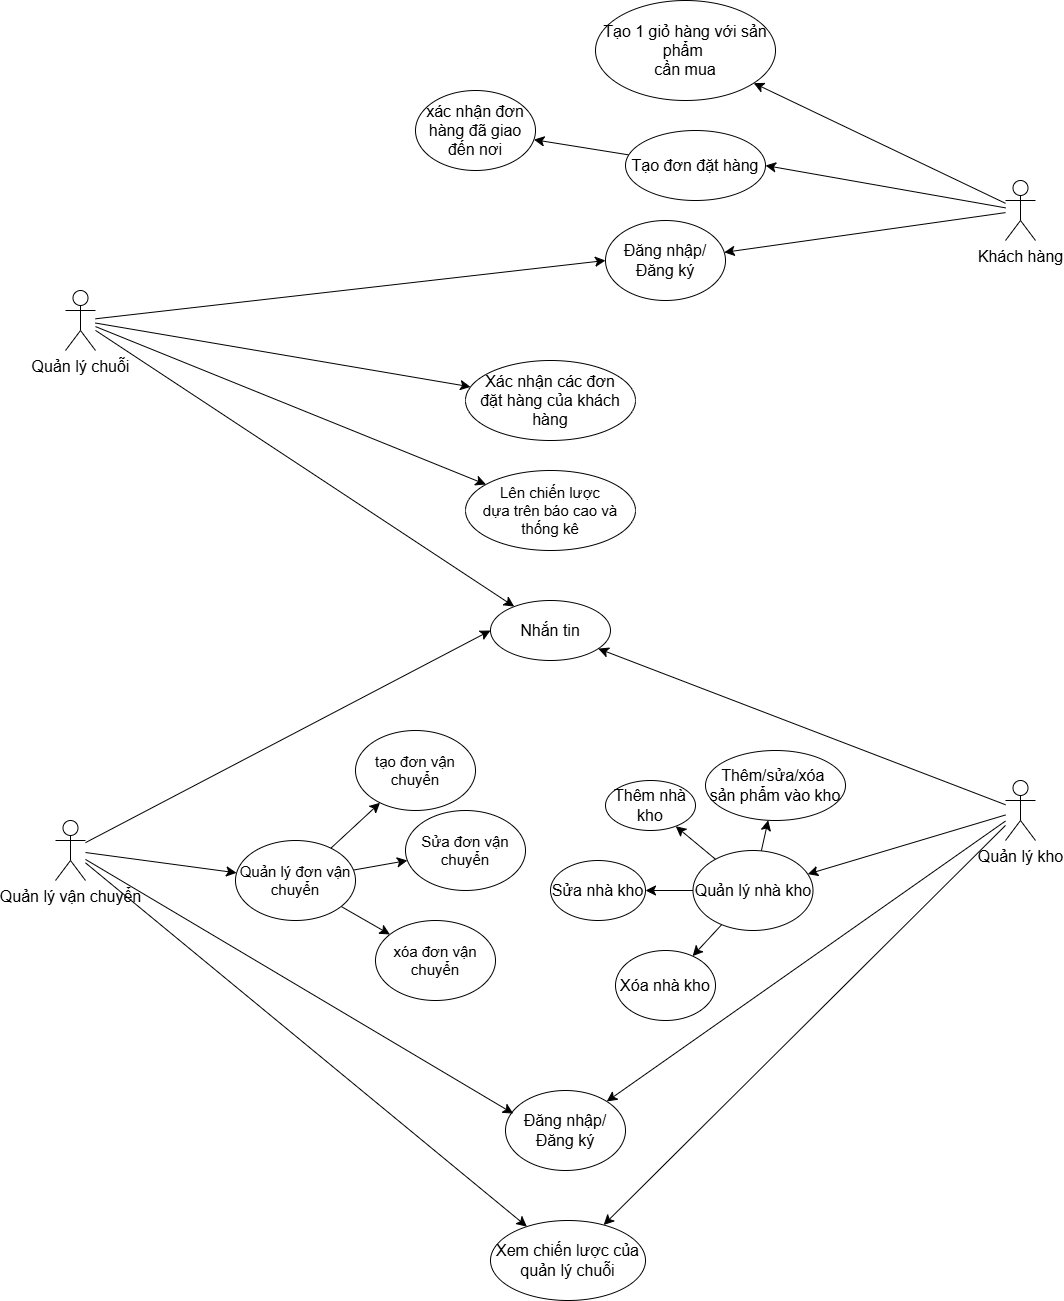

The diagram above was exported from draw.io. Its source (the exported page's mxGraphModel, read from the mxfile embedded in the PNG):
<mxGraphModel dx="2759" dy="1075" grid="1" gridSize="10" guides="1" tooltips="1" connect="1" arrows="1" fold="1" page="1" pageScale="1" pageWidth="850" pageHeight="1100" math="0" shadow="0">
  <root>
    <mxCell id="0" />
    <mxCell id="1" parent="0" />
    <mxCell id="8YIkC-qQaHyYvdBdioPT-1" style="edgeStyle=none;curved=1;rounded=0;orthogonalLoop=1;jettySize=auto;html=1;fontSize=12;startSize=8;endSize=8;" edge="1" parent="1" source="1AhZNQix8E-ZL5URU39M-1" target="8YIkC-qQaHyYvdBdioPT-2">
      <mxGeometry relative="1" as="geometry">
        <mxPoint x="590" y="120" as="targetPoint" />
      </mxGeometry>
    </mxCell>
    <mxCell id="8YIkC-qQaHyYvdBdioPT-3" style="edgeStyle=none;curved=1;rounded=0;orthogonalLoop=1;jettySize=auto;html=1;fontSize=12;startSize=8;endSize=8;entryX=1;entryY=0.5;entryDx=0;entryDy=0;" edge="1" parent="1" source="1AhZNQix8E-ZL5URU39M-1" target="8YIkC-qQaHyYvdBdioPT-5">
      <mxGeometry relative="1" as="geometry">
        <mxPoint x="580" y="210" as="targetPoint" />
      </mxGeometry>
    </mxCell>
    <mxCell id="8YIkC-qQaHyYvdBdioPT-13" style="edgeStyle=none;curved=1;rounded=0;orthogonalLoop=1;jettySize=auto;html=1;fontSize=12;startSize=8;endSize=8;" edge="1" parent="1" source="1AhZNQix8E-ZL5URU39M-1" target="8YIkC-qQaHyYvdBdioPT-14">
      <mxGeometry relative="1" as="geometry">
        <mxPoint x="550" y="330" as="targetPoint" />
      </mxGeometry>
    </mxCell>
    <mxCell id="1AhZNQix8E-ZL5URU39M-1" value="&lt;font style=&quot;font-size: 16px;&quot;&gt;Khách hàng&lt;/font&gt;" style="shape=umlActor;verticalLabelPosition=bottom;verticalAlign=top;html=1;outlineConnect=0;" parent="1" vertex="1">
      <mxGeometry x="870" y="200" width="30" height="60" as="geometry" />
    </mxCell>
    <mxCell id="8YIkC-qQaHyYvdBdioPT-2" value="&lt;div style=&quot;&quot;&gt;&lt;span style=&quot;font-size: 16px; background-color: transparent; color: light-dark(rgb(0, 0, 0), rgb(255, 255, 255));&quot;&gt;Tạo 1 giỏ hàng với sản phẩm&amp;nbsp;&lt;/span&gt;&lt;/div&gt;&lt;div style=&quot;&quot;&gt;&lt;font style=&quot;font-size: 16px;&quot;&gt;cần mua&lt;/font&gt;&lt;/div&gt;" style="ellipse;whiteSpace=wrap;html=1;align=center;" vertex="1" parent="1">
      <mxGeometry x="460" y="20" width="180" height="100" as="geometry" />
    </mxCell>
    <mxCell id="8YIkC-qQaHyYvdBdioPT-77" style="edgeStyle=none;curved=1;rounded=0;orthogonalLoop=1;jettySize=auto;html=1;fontSize=12;startSize=8;endSize=8;" edge="1" parent="1" source="8YIkC-qQaHyYvdBdioPT-5" target="8YIkC-qQaHyYvdBdioPT-78">
      <mxGeometry relative="1" as="geometry">
        <mxPoint x="370" y="150" as="targetPoint" />
      </mxGeometry>
    </mxCell>
    <mxCell id="8YIkC-qQaHyYvdBdioPT-5" value="&lt;span style=&quot;font-size: 16px;&quot;&gt;Tạo đơn đặt hàng&lt;/span&gt;" style="ellipse;whiteSpace=wrap;html=1;" vertex="1" parent="1">
      <mxGeometry x="490" y="150" width="140" height="70" as="geometry" />
    </mxCell>
    <mxCell id="8YIkC-qQaHyYvdBdioPT-14" value="&lt;font style=&quot;font-size: 16px;&quot;&gt;Đăng nhập/Đăng ký&lt;/font&gt;" style="ellipse;whiteSpace=wrap;html=1;" vertex="1" parent="1">
      <mxGeometry x="470" y="240" width="120" height="80" as="geometry" />
    </mxCell>
    <mxCell id="8YIkC-qQaHyYvdBdioPT-16" style="edgeStyle=none;curved=1;rounded=0;orthogonalLoop=1;jettySize=auto;html=1;entryX=0;entryY=0.5;entryDx=0;entryDy=0;fontSize=12;startSize=8;endSize=8;" edge="1" parent="1" source="8YIkC-qQaHyYvdBdioPT-15" target="8YIkC-qQaHyYvdBdioPT-14">
      <mxGeometry relative="1" as="geometry" />
    </mxCell>
    <mxCell id="8YIkC-qQaHyYvdBdioPT-17" style="edgeStyle=none;curved=1;rounded=0;orthogonalLoop=1;jettySize=auto;html=1;fontSize=12;startSize=8;endSize=8;" edge="1" parent="1" source="8YIkC-qQaHyYvdBdioPT-15" target="8YIkC-qQaHyYvdBdioPT-18">
      <mxGeometry relative="1" as="geometry">
        <mxPoint x="240" y="440" as="targetPoint" />
      </mxGeometry>
    </mxCell>
    <mxCell id="8YIkC-qQaHyYvdBdioPT-21" style="edgeStyle=none;curved=1;rounded=0;orthogonalLoop=1;jettySize=auto;html=1;fontSize=12;startSize=8;endSize=8;" edge="1" parent="1" source="8YIkC-qQaHyYvdBdioPT-15" target="8YIkC-qQaHyYvdBdioPT-22">
      <mxGeometry relative="1" as="geometry">
        <mxPoint x="250" y="570" as="targetPoint" />
      </mxGeometry>
    </mxCell>
    <mxCell id="8YIkC-qQaHyYvdBdioPT-23" style="edgeStyle=none;curved=1;rounded=0;orthogonalLoop=1;jettySize=auto;html=1;fontSize=12;startSize=8;endSize=8;" edge="1" parent="1" source="8YIkC-qQaHyYvdBdioPT-15" target="8YIkC-qQaHyYvdBdioPT-28">
      <mxGeometry relative="1" as="geometry">
        <mxPoint x="290" y="730" as="targetPoint" />
      </mxGeometry>
    </mxCell>
    <mxCell id="8YIkC-qQaHyYvdBdioPT-15" value="&lt;font style=&quot;font-size: 16px;&quot;&gt;Quản lý chuỗi&lt;/font&gt;" style="shape=umlActor;verticalLabelPosition=bottom;verticalAlign=top;html=1;outlineConnect=0;" vertex="1" parent="1">
      <mxGeometry x="-70" y="310" width="30" height="60" as="geometry" />
    </mxCell>
    <mxCell id="8YIkC-qQaHyYvdBdioPT-18" value="&lt;font style=&quot;font-size: 16px;&quot;&gt;Xác nhận các đơn&lt;/font&gt;&lt;div&gt;&lt;font style=&quot;font-size: 16px;&quot;&gt;đặt hàng của khách hàng&lt;/font&gt;&lt;/div&gt;" style="ellipse;whiteSpace=wrap;html=1;" vertex="1" parent="1">
      <mxGeometry x="330" y="380" width="170" height="80" as="geometry" />
    </mxCell>
    <mxCell id="8YIkC-qQaHyYvdBdioPT-22" value="&lt;font style=&quot;font-size: 15px;&quot;&gt;Lên chiến lược&lt;/font&gt;&lt;div&gt;&lt;font style=&quot;font-size: 15px;&quot;&gt;dựa trên báo cao và thống kê&lt;/font&gt;&lt;/div&gt;" style="ellipse;whiteSpace=wrap;html=1;" vertex="1" parent="1">
      <mxGeometry x="330" y="490" width="170" height="80" as="geometry" />
    </mxCell>
    <mxCell id="8YIkC-qQaHyYvdBdioPT-28" value="&lt;font style=&quot;font-size: 16px;&quot;&gt;Nhắn tin&lt;/font&gt;" style="ellipse;whiteSpace=wrap;html=1;" vertex="1" parent="1">
      <mxGeometry x="355" y="620" width="120" height="60" as="geometry" />
    </mxCell>
    <mxCell id="8YIkC-qQaHyYvdBdioPT-33" style="edgeStyle=none;curved=1;rounded=0;orthogonalLoop=1;jettySize=auto;html=1;fontSize=12;startSize=8;endSize=8;" edge="1" parent="1" source="8YIkC-qQaHyYvdBdioPT-30" target="8YIkC-qQaHyYvdBdioPT-28">
      <mxGeometry relative="1" as="geometry" />
    </mxCell>
    <mxCell id="8YIkC-qQaHyYvdBdioPT-34" style="edgeStyle=none;curved=1;rounded=0;orthogonalLoop=1;jettySize=auto;html=1;fontSize=12;startSize=8;endSize=8;" edge="1" parent="1" source="8YIkC-qQaHyYvdBdioPT-30" target="8YIkC-qQaHyYvdBdioPT-35">
      <mxGeometry relative="1" as="geometry">
        <mxPoint x="470" y="760" as="targetPoint" />
      </mxGeometry>
    </mxCell>
    <mxCell id="8YIkC-qQaHyYvdBdioPT-48" style="edgeStyle=none;curved=1;rounded=0;orthogonalLoop=1;jettySize=auto;html=1;fontSize=12;startSize=8;endSize=8;" edge="1" parent="1" source="8YIkC-qQaHyYvdBdioPT-30" target="8YIkC-qQaHyYvdBdioPT-49">
      <mxGeometry relative="1" as="geometry">
        <mxPoint x="640" y="930" as="targetPoint" />
      </mxGeometry>
    </mxCell>
    <mxCell id="8YIkC-qQaHyYvdBdioPT-50" style="edgeStyle=none;curved=1;rounded=0;orthogonalLoop=1;jettySize=auto;html=1;fontSize=12;startSize=8;endSize=8;" edge="1" parent="1" source="8YIkC-qQaHyYvdBdioPT-30" target="8YIkC-qQaHyYvdBdioPT-51">
      <mxGeometry relative="1" as="geometry">
        <mxPoint x="620" y="1020" as="targetPoint" />
      </mxGeometry>
    </mxCell>
    <mxCell id="8YIkC-qQaHyYvdBdioPT-30" value="&lt;font style=&quot;font-size: 16px;&quot;&gt;Quản lý kho&lt;/font&gt;" style="shape=umlActor;verticalLabelPosition=bottom;verticalAlign=top;html=1;outlineConnect=0;" vertex="1" parent="1">
      <mxGeometry x="870" y="800" width="30" height="60" as="geometry" />
    </mxCell>
    <mxCell id="8YIkC-qQaHyYvdBdioPT-36" style="edgeStyle=none;curved=1;rounded=0;orthogonalLoop=1;jettySize=auto;html=1;fontSize=12;startSize=8;endSize=8;" edge="1" parent="1" source="8YIkC-qQaHyYvdBdioPT-35" target="8YIkC-qQaHyYvdBdioPT-37">
      <mxGeometry relative="1" as="geometry">
        <mxPoint x="452.5" y="660" as="targetPoint" />
      </mxGeometry>
    </mxCell>
    <mxCell id="8YIkC-qQaHyYvdBdioPT-38" style="edgeStyle=none;curved=1;rounded=0;orthogonalLoop=1;jettySize=auto;html=1;fontSize=12;startSize=8;endSize=8;" edge="1" parent="1" source="8YIkC-qQaHyYvdBdioPT-35" target="8YIkC-qQaHyYvdBdioPT-39">
      <mxGeometry relative="1" as="geometry">
        <mxPoint x="452.5" y="770" as="targetPoint" />
      </mxGeometry>
    </mxCell>
    <mxCell id="8YIkC-qQaHyYvdBdioPT-40" style="edgeStyle=none;curved=1;rounded=0;orthogonalLoop=1;jettySize=auto;html=1;fontSize=12;startSize=8;endSize=8;" edge="1" parent="1" source="8YIkC-qQaHyYvdBdioPT-35" target="8YIkC-qQaHyYvdBdioPT-41">
      <mxGeometry relative="1" as="geometry">
        <mxPoint x="452.5" y="840" as="targetPoint" />
      </mxGeometry>
    </mxCell>
    <mxCell id="8YIkC-qQaHyYvdBdioPT-46" style="edgeStyle=none;curved=1;rounded=0;orthogonalLoop=1;jettySize=auto;html=1;fontSize=12;startSize=8;endSize=8;" edge="1" parent="1" source="8YIkC-qQaHyYvdBdioPT-35" target="8YIkC-qQaHyYvdBdioPT-47">
      <mxGeometry relative="1" as="geometry">
        <mxPoint x="587.5" y="700" as="targetPoint" />
      </mxGeometry>
    </mxCell>
    <mxCell id="8YIkC-qQaHyYvdBdioPT-35" value="&lt;font style=&quot;font-size: 16px;&quot;&gt;Quản lý nhà kho&lt;/font&gt;" style="ellipse;whiteSpace=wrap;html=1;" vertex="1" parent="1">
      <mxGeometry x="557.5" y="870" width="120" height="80" as="geometry" />
    </mxCell>
    <mxCell id="8YIkC-qQaHyYvdBdioPT-37" value="&lt;font style=&quot;font-size: 16px;&quot;&gt;Thêm nhà kho&lt;/font&gt;" style="ellipse;whiteSpace=wrap;html=1;" vertex="1" parent="1">
      <mxGeometry x="470" y="800" width="90" height="50" as="geometry" />
    </mxCell>
    <mxCell id="8YIkC-qQaHyYvdBdioPT-39" value="&lt;font style=&quot;font-size: 16px;&quot;&gt;Sửa nhà kho&lt;/font&gt;" style="ellipse;whiteSpace=wrap;html=1;" vertex="1" parent="1">
      <mxGeometry x="415" y="880" width="95" height="60" as="geometry" />
    </mxCell>
    <mxCell id="8YIkC-qQaHyYvdBdioPT-41" value="&lt;font style=&quot;font-size: 16px;&quot;&gt;Xóa nhà kho&lt;/font&gt;" style="ellipse;whiteSpace=wrap;html=1;" vertex="1" parent="1">
      <mxGeometry x="480" y="970" width="100" height="70" as="geometry" />
    </mxCell>
    <mxCell id="8YIkC-qQaHyYvdBdioPT-47" value="&lt;font style=&quot;font-size: 16px;&quot;&gt;Thêm/sửa/xóa&amp;nbsp;&lt;/font&gt;&lt;div&gt;&lt;font style=&quot;font-size: 16px;&quot;&gt;sản phẩm vào kho&lt;/font&gt;&lt;/div&gt;" style="ellipse;whiteSpace=wrap;html=1;" vertex="1" parent="1">
      <mxGeometry x="570" y="770" width="140" height="70" as="geometry" />
    </mxCell>
    <mxCell id="8YIkC-qQaHyYvdBdioPT-49" value="&lt;font style=&quot;font-size: 16px;&quot;&gt;Xem chiến lược của quản lý chuỗi&lt;/font&gt;" style="ellipse;whiteSpace=wrap;html=1;" vertex="1" parent="1">
      <mxGeometry x="355" y="1240" width="155" height="80" as="geometry" />
    </mxCell>
    <mxCell id="8YIkC-qQaHyYvdBdioPT-51" value="&lt;font style=&quot;font-size: 16px;&quot;&gt;Đăng nhập/Đăng ký&lt;/font&gt;" style="ellipse;whiteSpace=wrap;html=1;" vertex="1" parent="1">
      <mxGeometry x="370" y="1110" width="120" height="80" as="geometry" />
    </mxCell>
    <mxCell id="8YIkC-qQaHyYvdBdioPT-57" style="edgeStyle=none;curved=1;rounded=0;orthogonalLoop=1;jettySize=auto;html=1;fontSize=12;startSize=8;endSize=8;" edge="1" parent="1" source="8YIkC-qQaHyYvdBdioPT-52" target="8YIkC-qQaHyYvdBdioPT-58">
      <mxGeometry relative="1" as="geometry">
        <mxPoint x="190.0000000000001" y="760" as="targetPoint" />
      </mxGeometry>
    </mxCell>
    <mxCell id="8YIkC-qQaHyYvdBdioPT-68" style="edgeStyle=none;curved=1;rounded=0;orthogonalLoop=1;jettySize=auto;html=1;entryX=0;entryY=0.5;entryDx=0;entryDy=0;fontSize=12;startSize=8;endSize=8;" edge="1" parent="1" source="8YIkC-qQaHyYvdBdioPT-52" target="8YIkC-qQaHyYvdBdioPT-28">
      <mxGeometry relative="1" as="geometry" />
    </mxCell>
    <mxCell id="8YIkC-qQaHyYvdBdioPT-71" style="edgeStyle=none;curved=1;rounded=0;orthogonalLoop=1;jettySize=auto;html=1;fontSize=12;startSize=8;endSize=8;" edge="1" parent="1" source="8YIkC-qQaHyYvdBdioPT-52" target="8YIkC-qQaHyYvdBdioPT-49">
      <mxGeometry relative="1" as="geometry" />
    </mxCell>
    <mxCell id="8YIkC-qQaHyYvdBdioPT-52" value="&lt;font style=&quot;font-size: 16px;&quot;&gt;Quản lý vận chuyển&lt;/font&gt;" style="shape=umlActor;verticalLabelPosition=bottom;verticalAlign=top;html=1;outlineConnect=0;" vertex="1" parent="1">
      <mxGeometry x="-80" y="840" width="30" height="60" as="geometry" />
    </mxCell>
    <mxCell id="8YIkC-qQaHyYvdBdioPT-55" style="edgeStyle=none;curved=1;rounded=0;orthogonalLoop=1;jettySize=auto;html=1;entryX=0.065;entryY=0.289;entryDx=0;entryDy=0;entryPerimeter=0;fontSize=12;startSize=8;endSize=8;" edge="1" parent="1" source="8YIkC-qQaHyYvdBdioPT-52" target="8YIkC-qQaHyYvdBdioPT-51">
      <mxGeometry relative="1" as="geometry" />
    </mxCell>
    <mxCell id="8YIkC-qQaHyYvdBdioPT-59" style="edgeStyle=none;curved=1;rounded=0;orthogonalLoop=1;jettySize=auto;html=1;fontSize=12;startSize=8;endSize=8;" edge="1" parent="1" source="8YIkC-qQaHyYvdBdioPT-58" target="8YIkC-qQaHyYvdBdioPT-60">
      <mxGeometry relative="1" as="geometry">
        <mxPoint x="110" y="790" as="targetPoint" />
      </mxGeometry>
    </mxCell>
    <mxCell id="8YIkC-qQaHyYvdBdioPT-61" style="edgeStyle=none;curved=1;rounded=0;orthogonalLoop=1;jettySize=auto;html=1;fontSize=12;startSize=8;endSize=8;" edge="1" parent="1" source="8YIkC-qQaHyYvdBdioPT-58" target="8YIkC-qQaHyYvdBdioPT-62">
      <mxGeometry relative="1" as="geometry">
        <mxPoint x="220" y="820" as="targetPoint" />
      </mxGeometry>
    </mxCell>
    <mxCell id="8YIkC-qQaHyYvdBdioPT-63" style="edgeStyle=none;curved=1;rounded=0;orthogonalLoop=1;jettySize=auto;html=1;fontSize=12;startSize=8;endSize=8;" edge="1" parent="1" source="8YIkC-qQaHyYvdBdioPT-58" target="8YIkC-qQaHyYvdBdioPT-64">
      <mxGeometry relative="1" as="geometry">
        <mxPoint x="300" y="900" as="targetPoint" />
      </mxGeometry>
    </mxCell>
    <mxCell id="8YIkC-qQaHyYvdBdioPT-58" value="&lt;font style=&quot;font-size: 15px;&quot;&gt;Quản lý đơn vận chuyển&lt;/font&gt;" style="ellipse;whiteSpace=wrap;html=1;" vertex="1" parent="1">
      <mxGeometry x="100.00000000000011" y="860" width="120" height="80" as="geometry" />
    </mxCell>
    <mxCell id="8YIkC-qQaHyYvdBdioPT-60" value="&lt;font style=&quot;font-size: 15px;&quot;&gt;tạo đơn vận chuyển&lt;/font&gt;" style="ellipse;whiteSpace=wrap;html=1;" vertex="1" parent="1">
      <mxGeometry x="220" y="750" width="120" height="80" as="geometry" />
    </mxCell>
    <mxCell id="8YIkC-qQaHyYvdBdioPT-62" value="&lt;font style=&quot;font-size: 15px;&quot;&gt;Sửa đơn vận chuyển&lt;/font&gt;" style="ellipse;whiteSpace=wrap;html=1;" vertex="1" parent="1">
      <mxGeometry x="270" y="830" width="120" height="80" as="geometry" />
    </mxCell>
    <mxCell id="8YIkC-qQaHyYvdBdioPT-64" value="&lt;font style=&quot;font-size: 15px;&quot;&gt;xóa đơn vận chuyển&lt;/font&gt;" style="ellipse;whiteSpace=wrap;html=1;" vertex="1" parent="1">
      <mxGeometry x="240" y="940" width="120" height="80" as="geometry" />
    </mxCell>
    <mxCell id="8YIkC-qQaHyYvdBdioPT-78" value="&lt;font style=&quot;font-size: 16px;&quot;&gt;xác nhận đơn hàng đã giao đến nơi&lt;/font&gt;" style="ellipse;whiteSpace=wrap;html=1;" vertex="1" parent="1">
      <mxGeometry x="280" y="110" width="120" height="80" as="geometry" />
    </mxCell>
  </root>
</mxGraphModel>